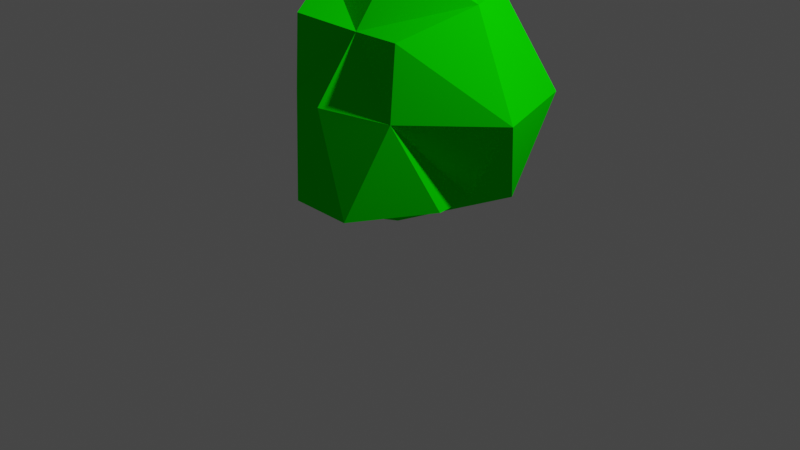 # Source: Tree_leaves.blend  (saved by Blender 2.81.16; exported with 4.5.12 LTS)
import bpy
from mathutils import Matrix  # noqa: F401  (used for matrix-valued properties, if any)

bpy.ops.wm.read_factory_settings(use_empty=True)
scene = bpy.context.scene
scene.name = 'Scene'

# ---- collections
col_collection = bpy.data.collections.new('Collection'); scene.collection.children.link(col_collection)

# ---- materials (node trees are filled in below, after node groups)
mat_material_022 = bpy.data.materials.new('Material.022')
mat_material_022.alpha_threshold = 0.0
mat_material_022.use_transparent_shadow = False
mat_material_022.diffuse_color = (0.002902, 0.8, 0.0, 1.0)
mat_material_022.line_color = (0.0, 0.0, 0.0, 1.0)

# ---- material node trees

# ---- world
world_world = bpy.data.worlds.new('World'); scene.world = world_world
world_world.use_nodes = True; world_world.node_tree.nodes.clear()
_N = world_world.node_tree.nodes; _L = world_world.node_tree.links
n0 = _N.new('ShaderNodeOutputWorld'); n0.name = 'World Output'; n0.location = (300, 300)
n1 = _N.new('ShaderNodeBackground'); n1.name = 'Background'; n1.location = (10, 300)
n1.inputs[0].default_value = (0.05088, 0.05088, 0.05088, 1.0)
_L.new(n1.outputs[0], n0.inputs[0])
n0.is_active_output = True
world_world.color = (0.05088, 0.05088, 0.05088)
world_world.use_sun_shadow = False
world_world.sun_shadow_jitter_overblur = 0.0

# ---- cameras
cam_camera = bpy.data.cameras.new('Camera')
cam_camera.clip_end = 100.0
cam_camera.ortho_scale = 7.314

# ---- lights
light_light = bpy.data.lights.new('Light', 'POINT')
light_light.transmission_factor = 0.0
light_light.energy = 1000.0
light_light.shadow_soft_size = 0.1
light_light.shadow_maximum_resolution = 0.006
light_light.use_absolute_resolution = True

# ---- meshes
me_cube_022 = bpy.data.meshes.new('Cube.022')
me_cube_022.from_pydata([(0.7518, 0.5747, 6.968), (1.0, 0.5587, 4.968), (0.6601, -0.6667, 6.688), (0.9113, -0.3412, 5.063), (-0.6722, 0.6737, 6.968), (-0.7199, 0.8261, 4.968), (-0.6733, -0.6667, 6.688), (-0.8674, -0.3187, 5.096), (1.107, 1.0, 5.968), (-0.6614, -0.7213, 5.958), (0.662, -0.7293, 5.958), (-0.8339, 1.0, 5.968), (-0.3597, 0.8021, 4.968), (-0.3597, -1.0, 4.968), (1.45, 0.0, 5.968), (0.3202, -1.0, 4.968), (0.9133, 0.04229, 5.088), (0.3202, 0.8971, 4.968), (-0.01976, 1.0, 4.968), (-0.006093, -0.5283, 6.618), (-0.01976, -1.0, 4.968), (0.007105, 0.7271, 7.017), (-0.9963, 0.0002078, 6.966), (0.9965, 9.685e-05, 6.966), (-0.8086, 0.1053, 5.09), (-1.333, 0.0, 5.968), (-0.00988, -1.0, 6.008), (-0.01976, 1.263, 5.968), (-0.01976, 0.0, 4.535), (-0.01409, -0.01959, 7.255)], [], [(2, 19, 10), (25, 22, 4, 11), (5, 12, 18, 28, 24), (14, 23, 2, 10), (28, 16, 3, 15, 20), (8, 17, 18, 27), (16, 14, 10, 3), (24, 25, 11, 5), (19, 9, 26), (7, 9, 25, 24), (20, 26, 9, 13), (17, 1, 16, 28, 18), (21, 22, 29), (11, 4, 21), (11, 21, 27), (15, 10, 26, 20), (0, 8, 21), (4, 22, 21), (7, 13, 9), (3, 10, 15), (19, 6, 9), (21, 8, 27), (1, 8, 14, 16), (1, 17, 8), (5, 11, 12), (0, 21, 23), (8, 0, 23, 14), (27, 18, 12, 11), (9, 6, 22, 25), (23, 19, 2), (19, 22, 6), (28, 20, 13, 7, 24), (10, 19, 26), (19, 23, 29), (23, 21, 29), (22, 19, 29)])
_uv = me_cube_022.uv_layers.new(name='UVMap')
_uv.uv.foreach_set('vector', [0.625, 0.75, 0.625, 0.8775, 0.5, 0.75, 0.5, 0.125, 0.625, 0.125, 0.625, 0.25, 0.5, 0.25, 0.125, 0.5, 0.205, 0.5, 0.2475, 0.5, 0.2475, 0.625, 0.125, 0.625, 0.5, 0.625, 0.625, 0.625, 0.625, 0.75, 0.5, 0.75, 0.2475, 0.625, 0.375, 0.625, 0.375, 0.75, 0.29, 0.75, 0.2475, 0.75, 0.5, 0.5, 0.375, 0.415, 0.375, 0.3725, 0.5, 0.3719, 0.375, 0.625, 0.5, 0.625, 0.5, 0.75, 0.375, 0.75, 0.375, 0.125, 0.5, 0.125, 0.5, 0.25, 0.375, 0.25, 0.625, 0.8775, 0.5, 1.0, 0.5, 0.8775, 0.375, 0.0, 0.5, 0.0, 0.5, 0.125, 0.375, 0.125, 0.375, 0.8775, 0.5, 0.8775, 0.5, 1.0, 0.375, 0.92, 0.29, 0.5, 0.375, 0.5, 0.375, 0.625, 0.2475, 0.625, 0.2475, 0.5, 0.7525, 0.5, 0.875, 0.625, 0.7525, 0.625, 0.5, 0.25, 0.625, 0.25, 0.625, 0.3725, 0.5, 0.25, 0.625, 0.3725, 0.5, 0.3719, 0.375, 0.835, 0.5, 0.75, 0.5, 0.8775, 0.375, 0.8775, 0.625, 0.5, 0.5, 0.5, 0.625, 0.3725, 0.875, 0.5, 0.875, 0.625, 0.7525, 0.5, 0.375, 1.0, 0.375, 0.92, 0.5, 1.0, 0.375, 0.75, 0.5, 0.75, 0.375, 0.835, 0.625, 0.8775, 0.625, 1.0, 0.5, 1.0, 0.625, 0.3725, 0.5, 0.5, 0.5, 0.3719, 0.375, 0.5, 0.5, 0.5, 0.5, 0.625, 0.375, 0.625, 0.375, 0.5, 0.375, 0.415, 0.5, 0.5, 0.375, 0.25, 0.5, 0.25, 0.375, 0.33, 0.625, 0.5, 0.7525, 0.5, 0.625, 0.625, 0.5, 0.5, 0.625, 0.5, 0.625, 0.625, 0.5, 0.625, 0.5, 0.3719, 0.375, 0.3725, 0.375, 0.33, 0.5, 0.25, 0.5, 0.0, 0.625, 0.0, 0.625, 0.125, 0.5, 0.125, 0.625, 0.625, 0.7525, 0.75, 0.625, 0.75, 0.7525, 0.75, 0.875, 0.625, 0.875, 0.75, 0.2475, 0.625, 0.2475, 0.75, 0.205, 0.75, 0.125, 0.75, 0.125, 0.625, 0.5, 0.75, 0.625, 0.8775, 0.5, 0.8775, 0.7525, 0.75, 0.625, 0.625, 0.7525, 0.625, 0.625, 0.625, 0.7525, 0.5, 0.7525, 0.625, 0.875, 0.625, 0.7525, 0.75, 0.7525, 0.625])
me_cube_022.materials.append(mat_material_022)
me_cube_022.use_remesh_preserve_volume = False
me_cube_022.use_remesh_preserve_attributes = False
me_cube_022.use_mirror_vertex_groups = False
me_cube_022.update()

# ---- objects
ob_light = bpy.data.objects.new('Light', light_light)
ob_camera = bpy.data.objects.new('Camera', cam_camera)
ob_cube = bpy.data.objects.new('Cube', me_cube_022)

# ---- transforms, parenting, visibility, modifiers, constraints
ob_light.location = (4.076, 1.005, 5.904)
ob_light.rotation_euler = (0.6503, 0.05522, 1.866)
ob_light.lock_rotations_4d = False
ob_light.empty_display_type = 'ARROWS'
ob_light.color = (0.0, 0.0, 0.0, 0.0)
ob_light.lineart.crease_threshold = 0.0
ob_camera.location = (7.359, -6.926, 4.958)
ob_camera.rotation_euler = (1.109, 0.0, 0.8149)
ob_camera.lock_rotations_4d = False
ob_camera.empty_display_type = 'ARROWS'
ob_camera.color = (0.0, 0.0, 0.0, 0.0)
ob_camera.display_type = 'WIRE'
ob_camera.lineart.crease_threshold = 0.0
ob_cube.location = (0.0, 0.0, -4.564)
ob_cube.lock_rotations_4d = False
ob_cube.empty_display_type = 'ARROWS'
ob_cube.lineart.crease_threshold = 0.0

# ---- collection membership
col_collection.objects.link(ob_light)
col_collection.objects.link(ob_camera)
col_collection.objects.link(ob_cube)

# ---- scene / render settings (as saved in the file)
scene.camera = ob_camera
scene.frame_start = 1; scene.frame_end = 250; scene.frame_set(1)
scene.render.engine = 'BLENDER_EEVEE_NEXT'
scene.cycles.use_denoising = False
scene.cycles.samples = 128
scene.cycles.sampling_pattern = 'TABULATED_SOBOL'
scene.cycles.use_adaptive_sampling = False
scene.cycles.use_light_tree = False
scene.view_settings.view_transform = 'Filmic'
bpy.context.view_layer.update()
